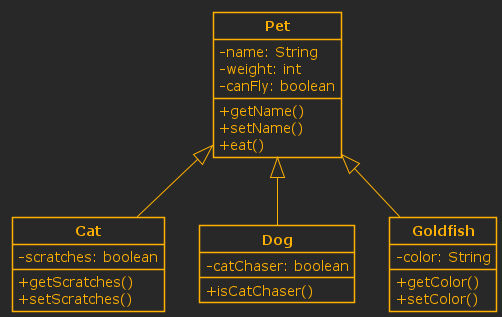

The diagram above was rendered by PlantUML. Its source (embedded in the PNG):
@startuml example_class_diagram

' this is a comment line

' set the theme
!theme crt-amber

' hide PlantUML "circle", to use classic UML Class notation
hide circle

' show class attributes visibility as -,+,#,~ rather than icons
skinparam classAttributeIconSize 0


' define class Pet and bold the name, using **
class Pet as "**Pet**" {
  -name: String
  -weight: int
  -canFly: boolean
  +getName()
  +setName()
  +eat()
}

class Cat as "**Cat**"{
  -scratches: boolean
  +getScratches()
  +setScratches()
}

class Dog as "**Dog**" {
  -catChaser: boolean
  +isCatChaser()
}

class Goldfish as "**Goldfish**" {
  -color: String 
  +getColor()
  +setColor()
}

' represent inheritance relationships
Pet <|-- Cat
Pet <|-- Dog
' or like this
class Goldfish extends Pet

@enduml